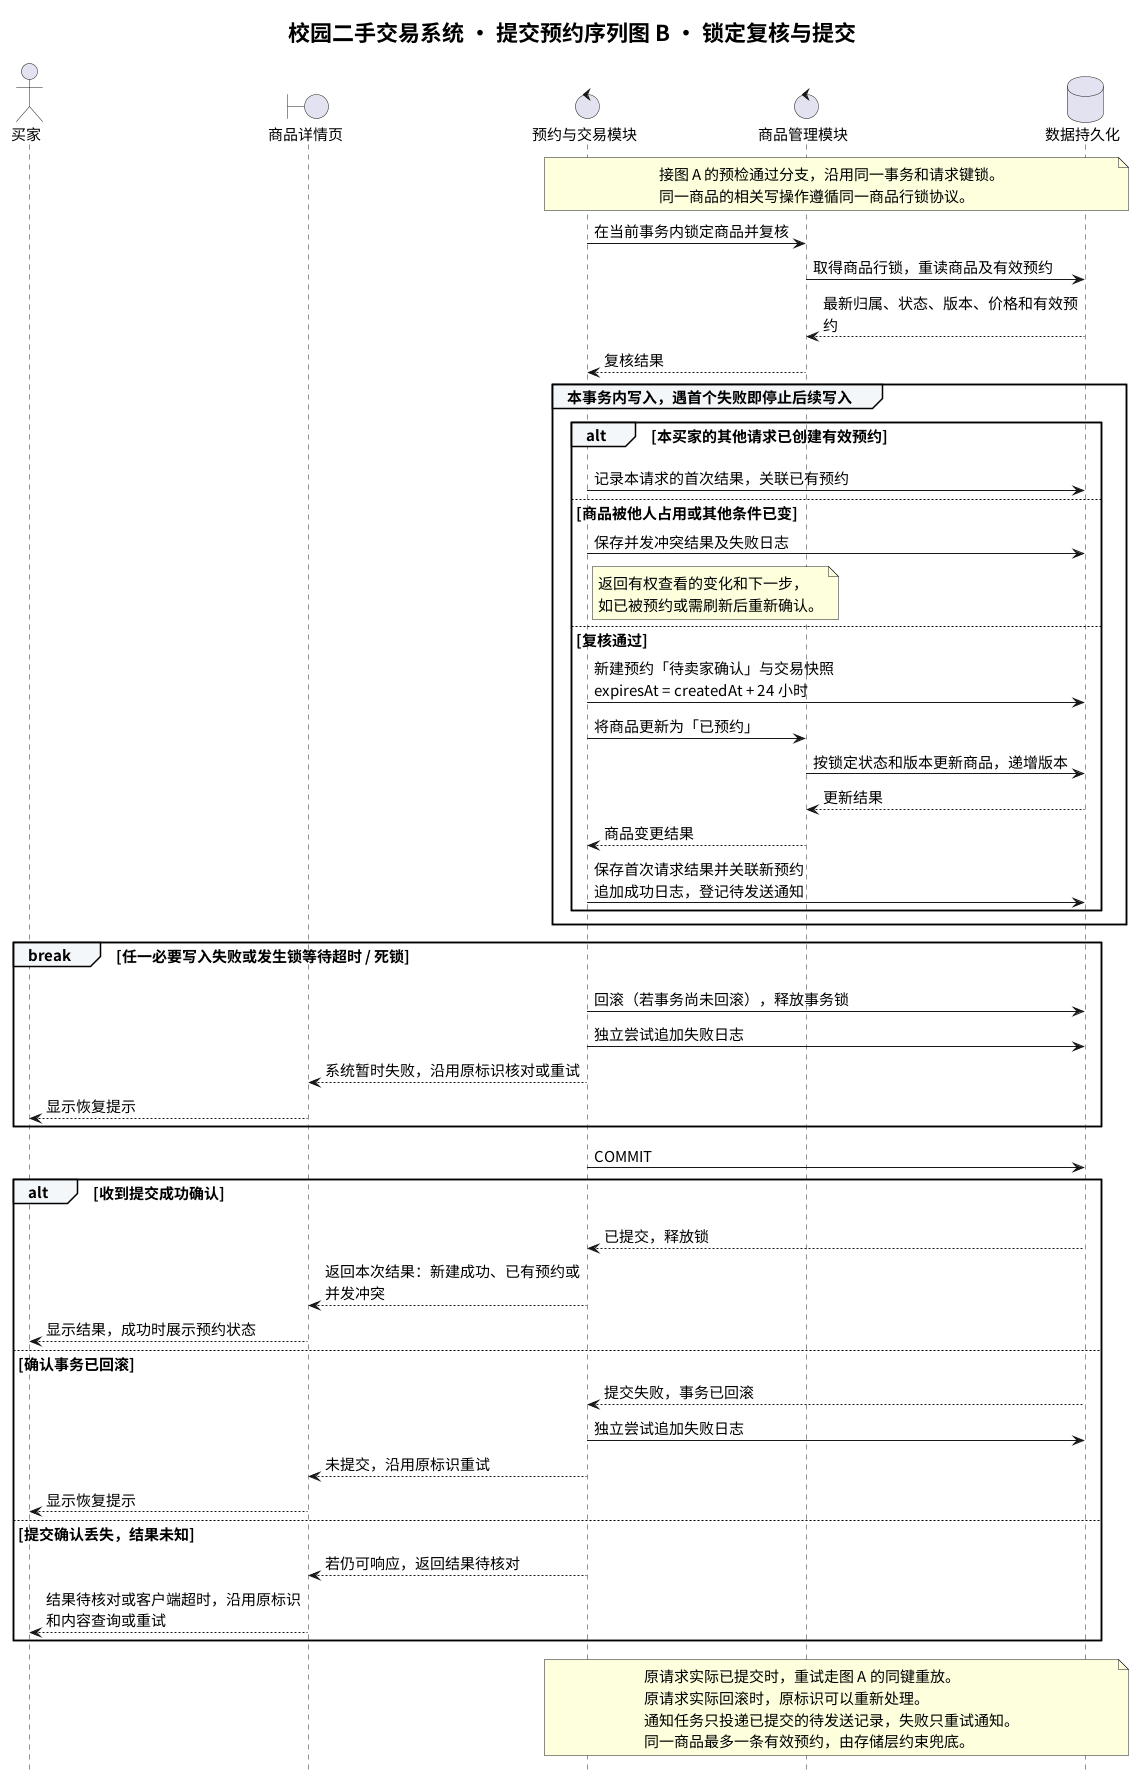

The diagram above was rendered by PlantUML. Its source (embedded in the PNG):
@startuml
skinparam defaultFontName Noto Sans CJK SC
skinparam defaultFontSize 15
skinparam titleFontSize 22
skinparam shadowing false
skinparam sequenceMessageAlign left
skinparam maxMessageSize 270
skinparam sequenceGroupBackgroundColor #F4F7FA
skinparam sequenceParticipantBackgroundColor #EAF2F8
hide footbox
title 校园二手交易系统 · 提交预约序列图 B · 锁定复核与提交

actor "买家" as Buyer
boundary "商品详情页" as UI
control "预约与交易模块" as Booking
control "商品管理模块" as Product
database "数据持久化" as DB

note over Booking, DB
  接图 A 的预检通过分支，沿用同一事务和请求键锁。
  同一商品的相关写操作遵循同一商品行锁协议。
end note
Booking -> Product : 在当前事务内锁定商品并复核
Product -> DB : 取得商品行锁，重读商品及有效预约
DB --> Product : 最新归属、状态、版本、价格和有效预约
Product --> Booking : 复核结果

group 本事务内写入，遇首个失败即停止后续写入
  alt 本买家的其他请求已创建有效预约
    Booking -> DB : 记录本请求的首次结果，关联已有预约
  else 商品被他人占用或其他条件已变
    Booking -> DB : 保存并发冲突结果及失败日志
    note right of Booking
      返回有权查看的变化和下一步，
      如已被预约或需刷新后重新确认。
    end note
  else 复核通过
    Booking -> DB : 新建预约「待卖家确认」与交易快照\nexpiresAt = createdAt + 24 小时
    Booking -> Product : 将商品更新为「已预约」
    Product -> DB : 按锁定状态和版本更新商品，递增版本
    DB --> Product : 更新结果
    Product --> Booking : 商品变更结果
    Booking -> DB : 保存首次请求结果并关联新预约\n追加成功日志，登记待发送通知
  end
end

break 任一必要写入失败或发生锁等待超时 / 死锁
  Booking -> DB : 回滚（若事务尚未回滚），释放事务锁
  Booking -> DB : 独立尝试追加失败日志
  Booking --> UI : 系统暂时失败，沿用原标识核对或重试
  UI --> Buyer : 显示恢复提示
end

Booking -> DB : COMMIT
alt 收到提交成功确认
  DB --> Booking : 已提交，释放锁
  Booking --> UI : 返回本次结果：新建成功、已有预约或并发冲突
  UI --> Buyer : 显示结果，成功时展示预约状态
else 确认事务已回滚
  DB --> Booking : 提交失败，事务已回滚
  Booking -> DB : 独立尝试追加失败日志
  Booking --> UI : 未提交，沿用原标识重试
  UI --> Buyer : 显示恢复提示
else 提交确认丢失，结果未知
  Booking --> UI : 若仍可响应，返回结果待核对
  UI --> Buyer : 结果待核对或客户端超时，沿用原标识和内容查询或重试
end

note over Booking, DB
  原请求实际已提交时，重试走图 A 的同键重放。
  原请求实际回滚时，原标识可以重新处理。
  通知任务只投递已提交的待发送记录，失败只重试通知。
  同一商品最多一条有效预约，由存储层约束兜底。
end note
@enduml